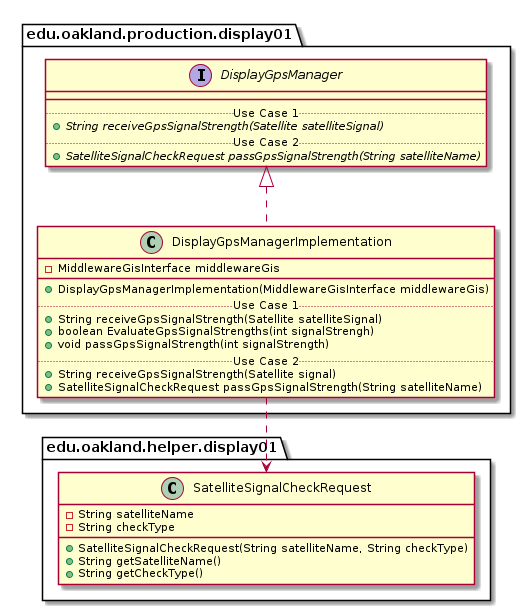

The diagram above was rendered by PlantUML. Its source (embedded in the PNG):
@startuml DisplayGpsManagerImplementation_DirectDependencies


package edu.oakland.production.display01 {
  class DisplayGpsManagerImplementation {
    - MiddlewareGisInterface middlewareGis
   __
    + DisplayGpsManagerImplementation(MiddlewareGisInterface middlewareGis)
    .. Use Case 1 ..
    + String receiveGpsSignalStrength(Satellite satelliteSignal)
    + boolean EvaluateGpsSignalStrengths(int signalStrengh)
    + void passGpsSignalStrength(int signalStrength)
    .. Use Case 2 ..
    + String receiveGpsSignalStrength(Satellite signal)
    + SatelliteSignalCheckRequest passGpsSignalStrength(String satelliteName)
    }
}



package edu.oakland.production.display01 {
    interface DisplayGpsManager {
        __
        .. Use Case 1 ..
        {abstract} + String receiveGpsSignalStrength(Satellite satelliteSignal)
        .. Use Case 2 ..
        {abstract} + SatelliteSignalCheckRequest passGpsSignalStrength(String satelliteName)
    }
}

DisplayGpsManagerImplementation .up.|> DisplayGpsManager


package edu.oakland.helper.display01 {
    class SatelliteSignalCheckRequest {
        - String satelliteName
        - String checkType
        + SatelliteSignalCheckRequest(String satelliteName, String checkType)
        + String getSatelliteName()
        + String getCheckType()
    }
}

DisplayGpsManagerImplementation ..> SatelliteSignalCheckRequest



@enduml